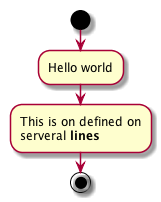

The diagram above was rendered by PlantUML. Its source (embedded in the PNG):
@startuml
start

:Hello world;

:This is on defined on
serveral **lines**;

Stop
@enduml